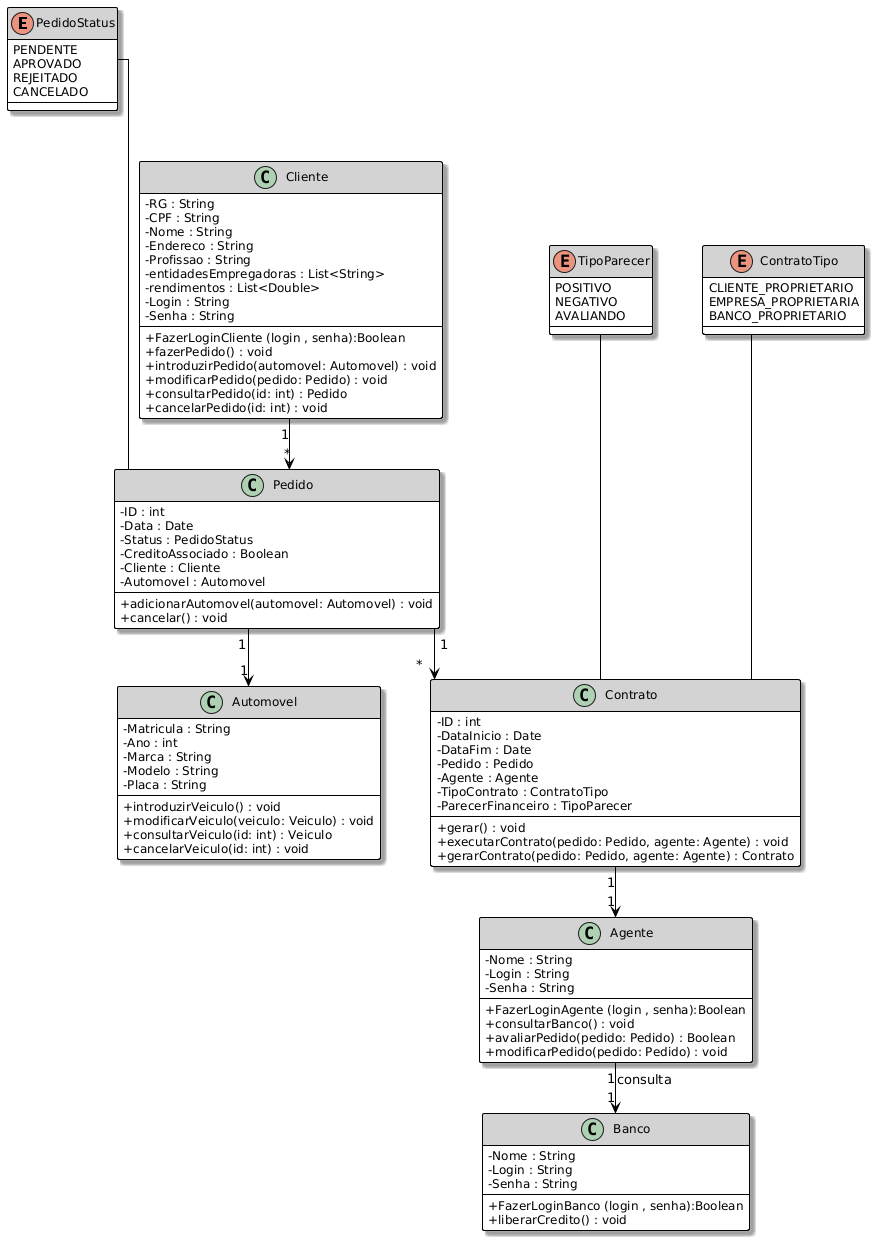

The diagram above was rendered by PlantUML. Its source (embedded in the PNG):
@startuml
skinparam classAttributeIconSize 0
skinparam classFontSize 14
skinparam classFontColor Black
skinparam shadowing true
skinparam linetype ortho
skinparam classBackgroundColor White
skinparam classBorderColor Black
skinparam classBorderThickness 1
skinparam classHeaderBackgroundColor LightGray
skinparam classHeaderFontColor White
skinparam classAttributeFontSize 12
skinparam classAttributeFontColor Black
skinparam arrowColor Black
skinparam arrowThickness 1
skinparam arrowFontSize 13
skinparam arrowFontColor Black
skinparam nodesep 50
skinparam ranksep 50

enum PedidoStatus {
    PENDENTE
    APROVADO
    REJEITADO
    CANCELADO
}
enum TipoParecer {
    POSITIVO
    NEGATIVO
    AVALIANDO
}

enum ContratoTipo {
    CLIENTE_PROPRIETARIO
    EMPRESA_PROPRIETARIA
    BANCO_PROPRIETARIO
}


class Cliente  {
    -RG : String
    -CPF : String
    -Nome : String
    -Endereco : String
    -Profissao : String
    -entidadesEmpregadoras : List<String>
    -rendimentos : List<Double>
    -Login : String
    -Senha : String
    +FazerLoginCliente (login , senha):Boolean
    +fazerPedido() : void
    +introduzirPedido(automovel: Automovel) : void
    +modificarPedido(pedido: Pedido) : void
    +consultarPedido(id: int) : Pedido
    +cancelarPedido(id: int) : void
}

class Automovel {
    -Matricula : String
    -Ano : int
    -Marca : String
    -Modelo : String
    -Placa : String
    +introduzirVeiculo() : void
    +modificarVeiculo(veiculo: Veiculo) : void
    +consultarVeiculo(id: int) : Veiculo
    +cancelarVeiculo(id: int) : void
}

class Pedido {
    -ID : int
    -Data : Date
    -Status : PedidoStatus
    -CreditoAssociado : Boolean
    -Cliente : Cliente
    -Automovel : Automovel
    +adicionarAutomovel(automovel: Automovel) : void
    +cancelar() : void
}

class Contrato {
    -ID : int
    -DataInicio : Date
    -DataFim : Date
    -Pedido : Pedido
    -Agente : Agente
    -TipoContrato : ContratoTipo
    -ParecerFinanceiro : TipoParecer
    +gerar() : void
    +executarContrato(pedido: Pedido, agente: Agente) : void
    +gerarContrato(pedido: Pedido, agente: Agente) : Contrato
}
 class Agente  {
    -Nome : String
    -Login : String
    -Senha : String
    +FazerLoginAgente (login , senha):Boolean
    +consultarBanco() : void
    +avaliarPedido(pedido: Pedido) : Boolean
    +modificarPedido(pedido: Pedido) : void

}

class Banco {
    -Nome : String
    -Login : String
    -Senha : String
    +FazerLoginBanco (login , senha):Boolean
    +liberarCredito() : void
}

TipoParecer --- Contrato
PedidoStatus --- Pedido
ContratoTipo --- Contrato
Cliente "1" --> "*" Pedido
Pedido "1" --> "1" Automovel
Pedido "1" --> "*" Contrato
Contrato "1" --> "1" Agente
Agente "1" --> "1" Banco : consulta
@enduml